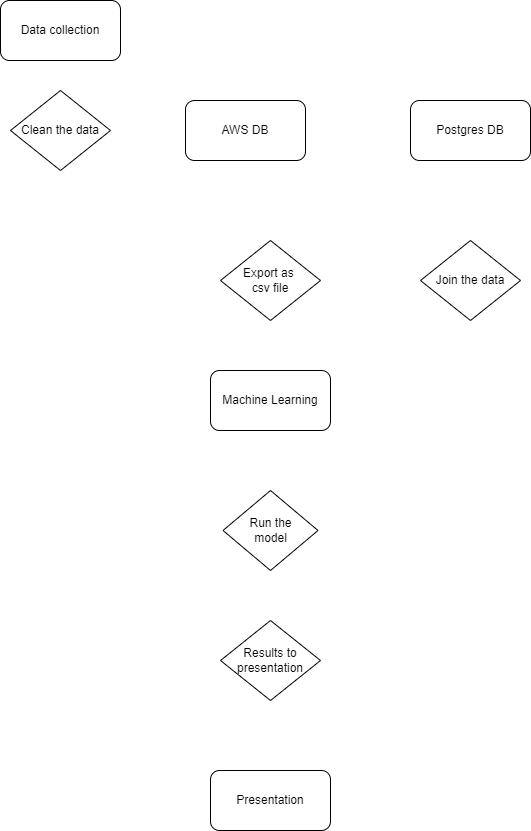

The diagram above was exported from draw.io. Its source (the exported page's mxGraphModel, read from the mxfile embedded in the PNG):
<mxGraphModel dx="1038" dy="481" grid="1" gridSize="10" guides="1" tooltips="1" connect="1" arrows="1" fold="1" page="1" pageScale="1" pageWidth="850" pageHeight="1100" math="0" shadow="0">
  <root>
    <mxCell id="0" />
    <mxCell id="1" parent="0" />
    <mxCell id="yJ1w8a9_4wCbWTMZQKvp-11" style="edgeStyle=orthogonalEdgeStyle;rounded=0;orthogonalLoop=1;jettySize=auto;html=1;exitX=0.5;exitY=1;exitDx=0;exitDy=0;entryX=0.5;entryY=0;entryDx=0;entryDy=0;strokeColor=#FFFFFF;" edge="1" parent="1" source="yJ1w8a9_4wCbWTMZQKvp-1" target="yJ1w8a9_4wCbWTMZQKvp-6">
      <mxGeometry relative="1" as="geometry" />
    </mxCell>
    <mxCell id="yJ1w8a9_4wCbWTMZQKvp-1" value="Data collection" style="rounded=1;whiteSpace=wrap;html=1;" vertex="1" parent="1">
      <mxGeometry x="120" y="40" width="120" height="60" as="geometry" />
    </mxCell>
    <mxCell id="yJ1w8a9_4wCbWTMZQKvp-13" style="edgeStyle=orthogonalEdgeStyle;rounded=0;orthogonalLoop=1;jettySize=auto;html=1;exitX=1;exitY=0.5;exitDx=0;exitDy=0;entryX=0;entryY=0.5;entryDx=0;entryDy=0;strokeColor=#FFFFFF;" edge="1" parent="1" source="yJ1w8a9_4wCbWTMZQKvp-2" target="yJ1w8a9_4wCbWTMZQKvp-3">
      <mxGeometry relative="1" as="geometry" />
    </mxCell>
    <mxCell id="yJ1w8a9_4wCbWTMZQKvp-2" value="AWS DB" style="rounded=1;whiteSpace=wrap;html=1;" vertex="1" parent="1">
      <mxGeometry x="305" y="140" width="120" height="60" as="geometry" />
    </mxCell>
    <mxCell id="yJ1w8a9_4wCbWTMZQKvp-14" style="edgeStyle=orthogonalEdgeStyle;rounded=0;orthogonalLoop=1;jettySize=auto;html=1;exitX=0.5;exitY=1;exitDx=0;exitDy=0;strokeColor=#FFFFFF;" edge="1" parent="1" source="yJ1w8a9_4wCbWTMZQKvp-3" target="yJ1w8a9_4wCbWTMZQKvp-7">
      <mxGeometry relative="1" as="geometry" />
    </mxCell>
    <mxCell id="yJ1w8a9_4wCbWTMZQKvp-3" value="Postgres DB" style="rounded=1;whiteSpace=wrap;html=1;" vertex="1" parent="1">
      <mxGeometry x="530" y="140" width="120" height="60" as="geometry" />
    </mxCell>
    <mxCell id="yJ1w8a9_4wCbWTMZQKvp-17" style="edgeStyle=orthogonalEdgeStyle;rounded=0;orthogonalLoop=1;jettySize=auto;html=1;exitX=0.5;exitY=1;exitDx=0;exitDy=0;entryX=0.5;entryY=0;entryDx=0;entryDy=0;strokeColor=#FFFFFF;" edge="1" parent="1" source="yJ1w8a9_4wCbWTMZQKvp-4" target="yJ1w8a9_4wCbWTMZQKvp-9">
      <mxGeometry relative="1" as="geometry" />
    </mxCell>
    <mxCell id="yJ1w8a9_4wCbWTMZQKvp-4" value="Machine Learning" style="rounded=1;whiteSpace=wrap;html=1;" vertex="1" parent="1">
      <mxGeometry x="330" y="410" width="120" height="60" as="geometry" />
    </mxCell>
    <mxCell id="yJ1w8a9_4wCbWTMZQKvp-5" value="Presentation" style="rounded=1;whiteSpace=wrap;html=1;" vertex="1" parent="1">
      <mxGeometry x="330" y="810" width="120" height="60" as="geometry" />
    </mxCell>
    <mxCell id="yJ1w8a9_4wCbWTMZQKvp-12" style="edgeStyle=orthogonalEdgeStyle;rounded=0;orthogonalLoop=1;jettySize=auto;html=1;exitX=1;exitY=0.5;exitDx=0;exitDy=0;entryX=0;entryY=0.5;entryDx=0;entryDy=0;strokeColor=#FFFFFF;" edge="1" parent="1" source="yJ1w8a9_4wCbWTMZQKvp-6" target="yJ1w8a9_4wCbWTMZQKvp-2">
      <mxGeometry relative="1" as="geometry" />
    </mxCell>
    <mxCell id="yJ1w8a9_4wCbWTMZQKvp-6" value="Clean the data" style="rhombus;whiteSpace=wrap;html=1;" vertex="1" parent="1">
      <mxGeometry x="130" y="130" width="100" height="80" as="geometry" />
    </mxCell>
    <mxCell id="yJ1w8a9_4wCbWTMZQKvp-15" style="edgeStyle=orthogonalEdgeStyle;rounded=0;orthogonalLoop=1;jettySize=auto;html=1;exitX=0;exitY=0.5;exitDx=0;exitDy=0;entryX=1;entryY=0.5;entryDx=0;entryDy=0;strokeColor=#FFFFFF;" edge="1" parent="1" source="yJ1w8a9_4wCbWTMZQKvp-7" target="yJ1w8a9_4wCbWTMZQKvp-8">
      <mxGeometry relative="1" as="geometry" />
    </mxCell>
    <mxCell id="yJ1w8a9_4wCbWTMZQKvp-7" value="Join the data" style="rhombus;whiteSpace=wrap;html=1;" vertex="1" parent="1">
      <mxGeometry x="540" y="280" width="100" height="80" as="geometry" />
    </mxCell>
    <mxCell id="yJ1w8a9_4wCbWTMZQKvp-16" style="edgeStyle=orthogonalEdgeStyle;rounded=0;orthogonalLoop=1;jettySize=auto;html=1;exitX=0.5;exitY=1;exitDx=0;exitDy=0;strokeColor=#FFFFFF;" edge="1" parent="1" source="yJ1w8a9_4wCbWTMZQKvp-8" target="yJ1w8a9_4wCbWTMZQKvp-4">
      <mxGeometry relative="1" as="geometry" />
    </mxCell>
    <mxCell id="yJ1w8a9_4wCbWTMZQKvp-8" value="Export as&amp;nbsp;&lt;br&gt;csv file" style="rhombus;whiteSpace=wrap;html=1;" vertex="1" parent="1">
      <mxGeometry x="340" y="280" width="100" height="80" as="geometry" />
    </mxCell>
    <mxCell id="yJ1w8a9_4wCbWTMZQKvp-18" style="edgeStyle=orthogonalEdgeStyle;rounded=0;orthogonalLoop=1;jettySize=auto;html=1;exitX=0.5;exitY=1;exitDx=0;exitDy=0;strokeColor=#FFFFFF;" edge="1" parent="1" source="yJ1w8a9_4wCbWTMZQKvp-9" target="yJ1w8a9_4wCbWTMZQKvp-10">
      <mxGeometry relative="1" as="geometry" />
    </mxCell>
    <mxCell id="yJ1w8a9_4wCbWTMZQKvp-9" value="Run the&lt;br&gt;model" style="rhombus;whiteSpace=wrap;html=1;" vertex="1" parent="1">
      <mxGeometry x="342.5" y="530" width="95" height="80" as="geometry" />
    </mxCell>
    <mxCell id="yJ1w8a9_4wCbWTMZQKvp-19" style="edgeStyle=orthogonalEdgeStyle;rounded=0;orthogonalLoop=1;jettySize=auto;html=1;exitX=0.5;exitY=1;exitDx=0;exitDy=0;strokeColor=#FFFFFF;" edge="1" parent="1" source="yJ1w8a9_4wCbWTMZQKvp-10" target="yJ1w8a9_4wCbWTMZQKvp-5">
      <mxGeometry relative="1" as="geometry" />
    </mxCell>
    <mxCell id="yJ1w8a9_4wCbWTMZQKvp-10" value="Results to presentation" style="rhombus;whiteSpace=wrap;html=1;" vertex="1" parent="1">
      <mxGeometry x="340" y="660" width="100" height="80" as="geometry" />
    </mxCell>
  </root>
</mxGraphModel>